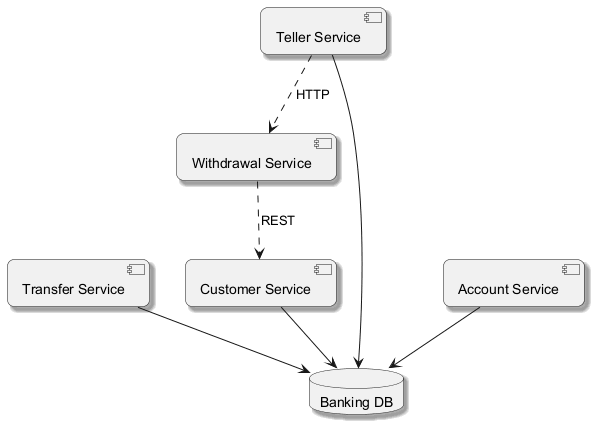

The diagram above was rendered by PlantUML. Its source (embedded in the PNG):
@startuml
skinparam backgroundColor #FFFFFF
skinparam roundCorner 15
skinparam shadowing true
component "Transfer Service" as C_TransferService
component "Withdrawal Service" as C_WithdrawalService
component "Teller Service" as C_TellerService
component "Customer Service" as C_CustomerService
component "Account Service" as C_AccountService
database "Banking DB" as DB_banking
C_TransferService --> DB_banking
C_TellerService --> DB_banking
C_CustomerService --> DB_banking
C_AccountService --> DB_banking
C_TellerService ..> C_WithdrawalService : HTTP
C_WithdrawalService ..> C_CustomerService : REST
@enduml